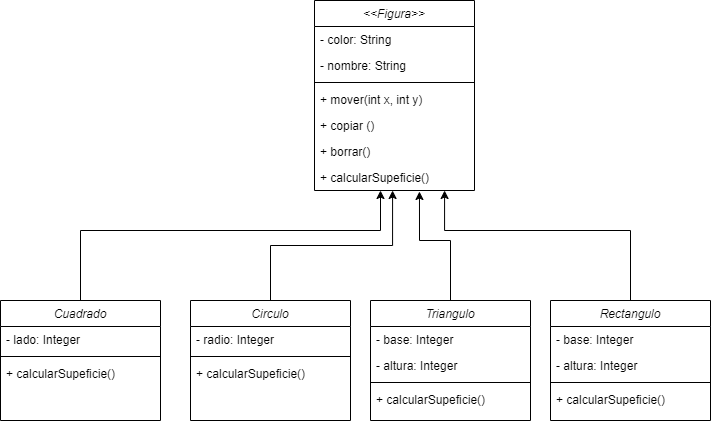

The diagram above was exported from draw.io. Its source (the exported page's mxGraphModel, read from the mxfile embedded in the PNG):
<mxGraphModel dx="669" dy="484" grid="1" gridSize="10" guides="1" tooltips="1" connect="1" arrows="1" fold="1" page="1" pageScale="1" pageWidth="827" pageHeight="1169" math="0" shadow="0">
  <root>
    <mxCell id="WIyWlLk6GJQsqaUBKTNV-0" />
    <mxCell id="WIyWlLk6GJQsqaUBKTNV-1" parent="WIyWlLk6GJQsqaUBKTNV-0" />
    <mxCell id="Y3yg2eMp6BnjoyISnXFu-12" value="&lt;&lt;Figura&gt;&gt;" style="swimlane;fontStyle=2;align=center;verticalAlign=top;childLayout=stackLayout;horizontal=1;startSize=26;horizontalStack=0;resizeParent=1;resizeLast=0;collapsible=1;marginBottom=0;rounded=0;shadow=0;strokeWidth=1;" parent="WIyWlLk6GJQsqaUBKTNV-1" vertex="1">
      <mxGeometry x="334" y="30" width="160" height="190" as="geometry">
        <mxRectangle x="230" y="140" width="160" height="26" as="alternateBounds" />
      </mxGeometry>
    </mxCell>
    <mxCell id="Y3yg2eMp6BnjoyISnXFu-13" value="- color: String " style="text;align=left;verticalAlign=top;spacingLeft=4;spacingRight=4;overflow=hidden;rotatable=0;points=[[0,0.5],[1,0.5]];portConstraint=eastwest;rounded=0;shadow=0;html=0;" parent="Y3yg2eMp6BnjoyISnXFu-12" vertex="1">
      <mxGeometry y="26" width="160" height="26" as="geometry" />
    </mxCell>
    <mxCell id="Y3yg2eMp6BnjoyISnXFu-60" value="- nombre: String" style="text;align=left;verticalAlign=top;spacingLeft=4;spacingRight=4;overflow=hidden;rotatable=0;points=[[0,0.5],[1,0.5]];portConstraint=eastwest;rounded=0;shadow=0;html=0;" parent="Y3yg2eMp6BnjoyISnXFu-12" vertex="1">
      <mxGeometry y="52" width="160" height="26" as="geometry" />
    </mxCell>
    <mxCell id="Y3yg2eMp6BnjoyISnXFu-14" value="" style="line;html=1;strokeWidth=1;align=left;verticalAlign=middle;spacingTop=-1;spacingLeft=3;spacingRight=3;rotatable=0;labelPosition=right;points=[];portConstraint=eastwest;" parent="Y3yg2eMp6BnjoyISnXFu-12" vertex="1">
      <mxGeometry y="78" width="160" height="8" as="geometry" />
    </mxCell>
    <mxCell id="Y3yg2eMp6BnjoyISnXFu-61" value="+ mover(int x, int y)" style="text;align=left;verticalAlign=top;spacingLeft=4;spacingRight=4;overflow=hidden;rotatable=0;points=[[0,0.5],[1,0.5]];portConstraint=eastwest;" parent="Y3yg2eMp6BnjoyISnXFu-12" vertex="1">
      <mxGeometry y="86" width="160" height="26" as="geometry" />
    </mxCell>
    <mxCell id="SrWRRv8XkG_D6LDOquJv-1" value="+ copiar ()" style="text;align=left;verticalAlign=top;spacingLeft=4;spacingRight=4;overflow=hidden;rotatable=0;points=[[0,0.5],[1,0.5]];portConstraint=eastwest;" vertex="1" parent="Y3yg2eMp6BnjoyISnXFu-12">
      <mxGeometry y="112" width="160" height="26" as="geometry" />
    </mxCell>
    <mxCell id="SrWRRv8XkG_D6LDOquJv-0" value="+ borrar()" style="text;align=left;verticalAlign=top;spacingLeft=4;spacingRight=4;overflow=hidden;rotatable=0;points=[[0,0.5],[1,0.5]];portConstraint=eastwest;" vertex="1" parent="Y3yg2eMp6BnjoyISnXFu-12">
      <mxGeometry y="138" width="160" height="26" as="geometry" />
    </mxCell>
    <mxCell id="SrWRRv8XkG_D6LDOquJv-2" value="+ calcularSupeficie()" style="text;align=left;verticalAlign=top;spacingLeft=4;spacingRight=4;overflow=hidden;rotatable=0;points=[[0,0.5],[1,0.5]];portConstraint=eastwest;" vertex="1" parent="Y3yg2eMp6BnjoyISnXFu-12">
      <mxGeometry y="164" width="160" height="26" as="geometry" />
    </mxCell>
    <mxCell id="SrWRRv8XkG_D6LDOquJv-11" style="edgeStyle=orthogonalEdgeStyle;rounded=0;orthogonalLoop=1;jettySize=auto;html=1;" edge="1" parent="WIyWlLk6GJQsqaUBKTNV-1" source="SrWRRv8XkG_D6LDOquJv-3" target="SrWRRv8XkG_D6LDOquJv-2">
      <mxGeometry relative="1" as="geometry">
        <Array as="points">
          <mxPoint x="100" y="260" />
          <mxPoint x="400" y="260" />
        </Array>
      </mxGeometry>
    </mxCell>
    <mxCell id="SrWRRv8XkG_D6LDOquJv-3" value="Cuadrado" style="swimlane;fontStyle=2;align=center;verticalAlign=top;childLayout=stackLayout;horizontal=1;startSize=26;horizontalStack=0;resizeParent=1;resizeLast=0;collapsible=1;marginBottom=0;rounded=0;shadow=0;strokeWidth=1;" vertex="1" parent="WIyWlLk6GJQsqaUBKTNV-1">
      <mxGeometry x="20" y="330" width="160" height="120" as="geometry">
        <mxRectangle x="230" y="140" width="160" height="26" as="alternateBounds" />
      </mxGeometry>
    </mxCell>
    <mxCell id="SrWRRv8XkG_D6LDOquJv-5" value="- lado: Integer" style="text;align=left;verticalAlign=top;spacingLeft=4;spacingRight=4;overflow=hidden;rotatable=0;points=[[0,0.5],[1,0.5]];portConstraint=eastwest;rounded=0;shadow=0;html=0;" vertex="1" parent="SrWRRv8XkG_D6LDOquJv-3">
      <mxGeometry y="26" width="160" height="26" as="geometry" />
    </mxCell>
    <mxCell id="SrWRRv8XkG_D6LDOquJv-6" value="" style="line;html=1;strokeWidth=1;align=left;verticalAlign=middle;spacingTop=-1;spacingLeft=3;spacingRight=3;rotatable=0;labelPosition=right;points=[];portConstraint=eastwest;" vertex="1" parent="SrWRRv8XkG_D6LDOquJv-3">
      <mxGeometry y="52" width="160" height="8" as="geometry" />
    </mxCell>
    <mxCell id="SrWRRv8XkG_D6LDOquJv-10" value="+ calcularSupeficie()" style="text;align=left;verticalAlign=top;spacingLeft=4;spacingRight=4;overflow=hidden;rotatable=0;points=[[0,0.5],[1,0.5]];portConstraint=eastwest;" vertex="1" parent="SrWRRv8XkG_D6LDOquJv-3">
      <mxGeometry y="60" width="160" height="26" as="geometry" />
    </mxCell>
    <mxCell id="SrWRRv8XkG_D6LDOquJv-17" style="edgeStyle=orthogonalEdgeStyle;rounded=0;orthogonalLoop=1;jettySize=auto;html=1;entryX=0.488;entryY=1;entryDx=0;entryDy=0;entryPerimeter=0;" edge="1" parent="WIyWlLk6GJQsqaUBKTNV-1" source="SrWRRv8XkG_D6LDOquJv-13" target="SrWRRv8XkG_D6LDOquJv-2">
      <mxGeometry relative="1" as="geometry" />
    </mxCell>
    <mxCell id="SrWRRv8XkG_D6LDOquJv-13" value="Circulo" style="swimlane;fontStyle=2;align=center;verticalAlign=top;childLayout=stackLayout;horizontal=1;startSize=26;horizontalStack=0;resizeParent=1;resizeLast=0;collapsible=1;marginBottom=0;rounded=0;shadow=0;strokeWidth=1;" vertex="1" parent="WIyWlLk6GJQsqaUBKTNV-1">
      <mxGeometry x="210" y="330" width="160" height="120" as="geometry">
        <mxRectangle x="230" y="140" width="160" height="26" as="alternateBounds" />
      </mxGeometry>
    </mxCell>
    <mxCell id="SrWRRv8XkG_D6LDOquJv-14" value="- radio: Integer" style="text;align=left;verticalAlign=top;spacingLeft=4;spacingRight=4;overflow=hidden;rotatable=0;points=[[0,0.5],[1,0.5]];portConstraint=eastwest;rounded=0;shadow=0;html=0;" vertex="1" parent="SrWRRv8XkG_D6LDOquJv-13">
      <mxGeometry y="26" width="160" height="26" as="geometry" />
    </mxCell>
    <mxCell id="SrWRRv8XkG_D6LDOquJv-15" value="" style="line;html=1;strokeWidth=1;align=left;verticalAlign=middle;spacingTop=-1;spacingLeft=3;spacingRight=3;rotatable=0;labelPosition=right;points=[];portConstraint=eastwest;" vertex="1" parent="SrWRRv8XkG_D6LDOquJv-13">
      <mxGeometry y="52" width="160" height="8" as="geometry" />
    </mxCell>
    <mxCell id="SrWRRv8XkG_D6LDOquJv-16" value="+ calcularSupeficie()" style="text;align=left;verticalAlign=top;spacingLeft=4;spacingRight=4;overflow=hidden;rotatable=0;points=[[0,0.5],[1,0.5]];portConstraint=eastwest;" vertex="1" parent="SrWRRv8XkG_D6LDOquJv-13">
      <mxGeometry y="60" width="160" height="26" as="geometry" />
    </mxCell>
    <mxCell id="SrWRRv8XkG_D6LDOquJv-23" style="edgeStyle=orthogonalEdgeStyle;rounded=0;orthogonalLoop=1;jettySize=auto;html=1;entryX=0.656;entryY=1.038;entryDx=0;entryDy=0;entryPerimeter=0;" edge="1" parent="WIyWlLk6GJQsqaUBKTNV-1" source="SrWRRv8XkG_D6LDOquJv-18" target="SrWRRv8XkG_D6LDOquJv-2">
      <mxGeometry relative="1" as="geometry">
        <Array as="points">
          <mxPoint x="470" y="270" />
          <mxPoint x="439" y="270" />
        </Array>
      </mxGeometry>
    </mxCell>
    <mxCell id="SrWRRv8XkG_D6LDOquJv-18" value="Triangulo" style="swimlane;fontStyle=2;align=center;verticalAlign=top;childLayout=stackLayout;horizontal=1;startSize=26;horizontalStack=0;resizeParent=1;resizeLast=0;collapsible=1;marginBottom=0;rounded=0;shadow=0;strokeWidth=1;" vertex="1" parent="WIyWlLk6GJQsqaUBKTNV-1">
      <mxGeometry x="390" y="330" width="160" height="120" as="geometry">
        <mxRectangle x="230" y="140" width="160" height="26" as="alternateBounds" />
      </mxGeometry>
    </mxCell>
    <mxCell id="SrWRRv8XkG_D6LDOquJv-19" value="- base: Integer" style="text;align=left;verticalAlign=top;spacingLeft=4;spacingRight=4;overflow=hidden;rotatable=0;points=[[0,0.5],[1,0.5]];portConstraint=eastwest;rounded=0;shadow=0;html=0;" vertex="1" parent="SrWRRv8XkG_D6LDOquJv-18">
      <mxGeometry y="26" width="160" height="26" as="geometry" />
    </mxCell>
    <mxCell id="SrWRRv8XkG_D6LDOquJv-22" value="- altura: Integer" style="text;align=left;verticalAlign=top;spacingLeft=4;spacingRight=4;overflow=hidden;rotatable=0;points=[[0,0.5],[1,0.5]];portConstraint=eastwest;rounded=0;shadow=0;html=0;" vertex="1" parent="SrWRRv8XkG_D6LDOquJv-18">
      <mxGeometry y="52" width="160" height="26" as="geometry" />
    </mxCell>
    <mxCell id="SrWRRv8XkG_D6LDOquJv-20" value="" style="line;html=1;strokeWidth=1;align=left;verticalAlign=middle;spacingTop=-1;spacingLeft=3;spacingRight=3;rotatable=0;labelPosition=right;points=[];portConstraint=eastwest;" vertex="1" parent="SrWRRv8XkG_D6LDOquJv-18">
      <mxGeometry y="78" width="160" height="8" as="geometry" />
    </mxCell>
    <mxCell id="SrWRRv8XkG_D6LDOquJv-21" value="+ calcularSupeficie()" style="text;align=left;verticalAlign=top;spacingLeft=4;spacingRight=4;overflow=hidden;rotatable=0;points=[[0,0.5],[1,0.5]];portConstraint=eastwest;" vertex="1" parent="SrWRRv8XkG_D6LDOquJv-18">
      <mxGeometry y="86" width="160" height="26" as="geometry" />
    </mxCell>
    <mxCell id="SrWRRv8XkG_D6LDOquJv-30" style="edgeStyle=orthogonalEdgeStyle;rounded=0;orthogonalLoop=1;jettySize=auto;html=1;entryX=0.813;entryY=1;entryDx=0;entryDy=0;entryPerimeter=0;" edge="1" parent="WIyWlLk6GJQsqaUBKTNV-1" source="SrWRRv8XkG_D6LDOquJv-25" target="SrWRRv8XkG_D6LDOquJv-2">
      <mxGeometry relative="1" as="geometry">
        <Array as="points">
          <mxPoint x="650" y="260" />
          <mxPoint x="464" y="260" />
        </Array>
      </mxGeometry>
    </mxCell>
    <mxCell id="SrWRRv8XkG_D6LDOquJv-25" value="Rectangulo" style="swimlane;fontStyle=2;align=center;verticalAlign=top;childLayout=stackLayout;horizontal=1;startSize=26;horizontalStack=0;resizeParent=1;resizeLast=0;collapsible=1;marginBottom=0;rounded=0;shadow=0;strokeWidth=1;" vertex="1" parent="WIyWlLk6GJQsqaUBKTNV-1">
      <mxGeometry x="570" y="330" width="160" height="120" as="geometry">
        <mxRectangle x="230" y="140" width="160" height="26" as="alternateBounds" />
      </mxGeometry>
    </mxCell>
    <mxCell id="SrWRRv8XkG_D6LDOquJv-26" value="- base: Integer" style="text;align=left;verticalAlign=top;spacingLeft=4;spacingRight=4;overflow=hidden;rotatable=0;points=[[0,0.5],[1,0.5]];portConstraint=eastwest;rounded=0;shadow=0;html=0;" vertex="1" parent="SrWRRv8XkG_D6LDOquJv-25">
      <mxGeometry y="26" width="160" height="26" as="geometry" />
    </mxCell>
    <mxCell id="SrWRRv8XkG_D6LDOquJv-27" value="- altura: Integer" style="text;align=left;verticalAlign=top;spacingLeft=4;spacingRight=4;overflow=hidden;rotatable=0;points=[[0,0.5],[1,0.5]];portConstraint=eastwest;rounded=0;shadow=0;html=0;" vertex="1" parent="SrWRRv8XkG_D6LDOquJv-25">
      <mxGeometry y="52" width="160" height="26" as="geometry" />
    </mxCell>
    <mxCell id="SrWRRv8XkG_D6LDOquJv-28" value="" style="line;html=1;strokeWidth=1;align=left;verticalAlign=middle;spacingTop=-1;spacingLeft=3;spacingRight=3;rotatable=0;labelPosition=right;points=[];portConstraint=eastwest;" vertex="1" parent="SrWRRv8XkG_D6LDOquJv-25">
      <mxGeometry y="78" width="160" height="8" as="geometry" />
    </mxCell>
    <mxCell id="SrWRRv8XkG_D6LDOquJv-29" value="+ calcularSupeficie()" style="text;align=left;verticalAlign=top;spacingLeft=4;spacingRight=4;overflow=hidden;rotatable=0;points=[[0,0.5],[1,0.5]];portConstraint=eastwest;" vertex="1" parent="SrWRRv8XkG_D6LDOquJv-25">
      <mxGeometry y="86" width="160" height="26" as="geometry" />
    </mxCell>
  </root>
</mxGraphModel>